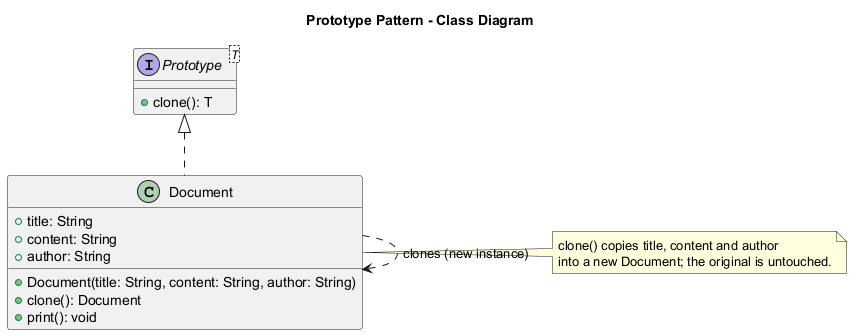

The diagram above was rendered by PlantUML. Its source (embedded in the PNG):
@startuml
title Prototype Pattern - Class Diagram

interface "Prototype<T>" as Prototype {
  +clone(): T
}

class Document {
  +title: String
  +content: String
  +author: String
  +Document(title: String, content: String, author: String)
  +clone(): Document
  +print(): void
}

Prototype <|.. Document
Document ..> Document : clones (new instance)

note right of Document
  clone() copies title, content and author
  into a new Document; the original is untouched.
end note

@enduml